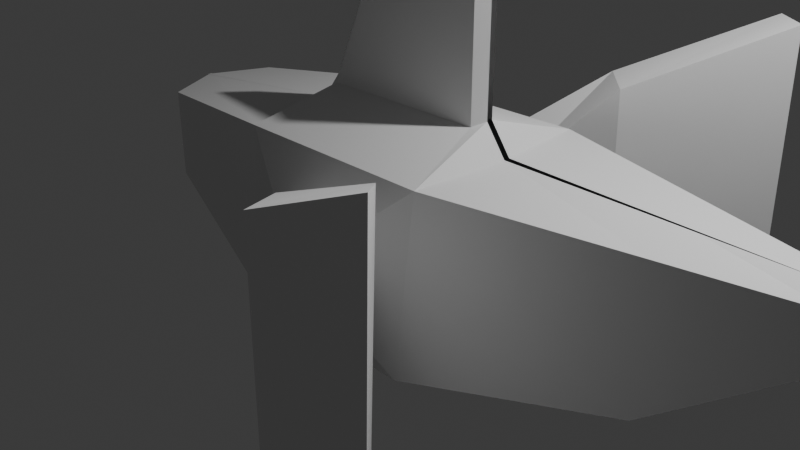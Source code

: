 # Source: poisson.blend  (saved by Blender 4.3.34; exported with 4.5.12 LTS)
import bpy
from mathutils import Matrix  # noqa: F401  (used for matrix-valued properties, if any)

bpy.ops.wm.read_factory_settings(use_empty=True)
scene = bpy.context.scene
scene.name = 'Scene'

# ---- collections
col_collection = bpy.data.collections.new('Collection'); scene.collection.children.link(col_collection)

# ---- world
world_world = bpy.data.worlds.new('World'); scene.world = world_world
world_world.use_nodes = True; world_world.node_tree.nodes.clear()
_N = world_world.node_tree.nodes; _L = world_world.node_tree.links
n0 = _N.new('ShaderNodeOutputWorld'); n0.name = 'World Output'; n0.location = (300, 300)
n1 = _N.new('ShaderNodeBackground'); n1.name = 'Background'; n1.location = (10, 300)
n1.inputs[0].default_value = (0.05088, 0.05088, 0.05088, 1.0)
_L.new(n1.outputs[0], n0.inputs[0])
n0.is_active_output = True
world_world.color = (0.05088, 0.05088, 0.05088)
world_world.sun_shadow_jitter_overblur = 0.0

# ---- cameras
cam_camera = bpy.data.cameras.new('Camera')
cam_camera.clip_end = 100.0
cam_camera.ortho_scale = 7.314

# ---- lights
light_light = bpy.data.lights.new('Light', 'POINT')
light_light.energy = 1000.0
light_light.shadow_soft_size = 0.1

# ---- meshes
me_cube_001 = bpy.data.meshes.new('Cube.001')
me_cube_001.from_pydata([(-1.0, -1.0, -1.0), (-1.0, -1.0, 1.0), (1.0, -1.0, -1.0), (1.275, -1.03, 1.059), (-2.924, -0.6382, -0.2354), (-2.937, -0.6382, 0.7449), (4.643, -0.2502, 0.5141), (4.643, -0.2502, 1.014), (5.917, -0.1601, -1.982), (5.917, -0.1601, 3.511), (-0.7996, -0.1078, 1.274), (1.075, -0.1374, 1.334), (-0.3881, -0.1078, 2.235), (1.075, -0.1374, 2.901), (-1.116, 0.0003668, -1.187), (-1.116, 0.0003668, 1.019), (1.091, 0.0003668, -1.187), (1.394, -0.03233, 1.085), (-3.238, 0.02199, -0.3436), (-3.252, 0.02199, 0.738), (4.589, 0.0003667, 0.5323), (4.589, 0.0003667, 1.084), (5.994, 0.0003668, -2.222), (5.994, 0.0003668, 3.839), (-0.8945, 0.0003668, 1.322), (1.173, -0.03233, 1.388), (-0.4405, 0.0003669, 2.382), (1.173, -0.03233, 3.117), (-0.2508, -1.291, -0.2888), (-0.2508, -1.291, 0.3057), (0.4254, -1.3, 0.3233), (0.3436, -1.291, -0.2888), (0.8919, -2.18, -1.292), (0.8919, -2.18, 1.28), (1.419, -1.59, 1.356), (1.412, -1.672, -1.292), (2.065, -3.3, -1.909), (2.065, -3.3, 1.909), (2.593, -2.711, 2.023), (2.585, -2.793, -1.909), (3.34, -0.5517, 1.032), (3.288, -0.5403, -0.4663), (3.29, 0.0003668, -0.5275), (3.353, -0.01228, 1.085), (-1.783, -0.8532, -0.08529), (-1.783, -0.8532, 0.292), (-2.146, -0.7849, 0.05894), (-2.148, -0.7849, 0.2439)], [], [(43, 40, 7, 21), (3, 1, 29, 30), (14, 16, 2, 0), (15, 1, 10, 24), (1, 5, 47, 45), (14, 0, 4, 18), (7, 6, 8, 9), (40, 41, 6, 7), (22, 23, 9, 8), (21, 7, 9, 23), (10, 11, 13, 12), (1, 3, 11, 10), (27, 26, 12, 13), (24, 10, 12, 26), (11, 25, 27, 13), (3, 17, 25, 11), (6, 20, 22, 8), (41, 42, 20, 6), (1, 15, 19, 5), (4, 5, 19, 18), (30, 29, 33, 34), (2, 3, 30, 31), (1, 0, 28, 29), (0, 2, 31, 28), (32, 35, 39, 36), (31, 30, 34, 35), (28, 31, 35, 32), (29, 28, 32, 33), (39, 38, 37, 36), (33, 32, 36, 37), (34, 33, 37, 38), (35, 34, 38, 39), (2, 16, 42, 41), (3, 2, 41, 40), (17, 3, 40, 43), (44, 45, 47, 46), (4, 0, 44, 46), (5, 4, 46, 47), (0, 1, 45, 44)])
_uv = me_cube_001.uv_layers.new(name='UVMap')
_uv.uv.foreach_set('vector', [0.625, 0.625, 0.625, 0.75, 0.625, 0.75, 0.625, 0.625, 0.625, 0.75, 0.625, 1.0, 0.625, 1.0, 0.625, 0.75, 0.125, 0.625, 0.375, 0.625, 0.375, 0.75, 0.125, 0.75, 0.875, 0.625, 0.875, 0.75, 0.875, 0.75, 0.875, 0.625, 0.875, 0.75, 0.875, 0.75, 0.875, 0.75, 0.875, 0.75, 0.125, 0.625, 0.125, 0.75, 0.125, 0.75, 0.125, 0.625, 0.625, 0.75, 0.375, 0.75, 0.375, 0.75, 0.625, 0.75, 0.625, 0.75, 0.375, 0.75, 0.375, 0.75, 0.625, 0.75, 0.375, 0.625, 0.625, 0.625, 0.625, 0.75, 0.375, 0.75, 0.625, 0.625, 0.625, 0.75, 0.625, 0.75, 0.625, 0.625, 0.625, 1.0, 0.625, 0.75, 0.625, 0.75, 0.625, 1.0, 0.625, 1.0, 0.625, 0.75, 0.625, 0.75, 0.625, 1.0, 0.625, 0.625, 0.875, 0.625, 0.875, 0.75, 0.625, 0.75, 0.875, 0.625, 0.875, 0.75, 0.875, 0.75, 0.875, 0.625, 0.625, 0.75, 0.625, 0.625, 0.625, 0.625, 0.625, 0.75, 0.625, 0.75, 0.625, 0.625, 0.625, 0.625, 0.625, 0.75, 0.375, 0.75, 0.375, 0.625, 0.375, 0.625, 0.375, 0.75, 0.375, 0.75, 0.375, 0.625, 0.375, 0.625, 0.375, 0.75, 0.875, 0.75, 0.875, 0.625, 0.875, 0.625, 0.875, 0.75, 0.375, 0.0, 0.625, 0.0, 0.625, 0.125, 0.375, 0.125, 0.625, 0.75, 0.625, 1.0, 0.625, 1.0, 0.625, 0.75, 0.375, 0.75, 0.625, 0.75, 0.625, 0.75, 0.375, 0.75, 0.625, 1.0, 0.375, 1.0, 0.375, 1.0, 0.625, 1.0, 0.125, 0.75, 0.375, 0.75, 0.375, 0.75, 0.125, 0.75, 0.125, 0.75, 0.375, 0.75, 0.375, 0.75, 0.125, 0.75, 0.375, 0.75, 0.625, 0.75, 0.625, 0.75, 0.375, 0.75, 0.125, 0.75, 0.375, 0.75, 0.375, 0.75, 0.125, 0.75, 0.625, 1.0, 0.375, 1.0, 0.375, 1.0, 0.625, 1.0, 0.375, 0.75, 0.625, 0.75, 0.625, 1.0, 0.375, 1.0, 0.625, 1.0, 0.375, 1.0, 0.375, 1.0, 0.625, 1.0, 0.625, 0.75, 0.625, 1.0, 0.625, 1.0, 0.625, 0.75, 0.375, 0.75, 0.625, 0.75, 0.625, 0.75, 0.375, 0.75, 0.375, 0.75, 0.375, 0.625, 0.375, 0.625, 0.375, 0.75, 0.625, 0.75, 0.375, 0.75, 0.375, 0.75, 0.625, 0.75, 0.625, 0.625, 0.625, 0.75, 0.625, 0.75, 0.625, 0.625, 0.375, 1.0, 0.625, 1.0, 0.625, 1.0, 0.375, 1.0, 0.125, 0.75, 0.125, 0.75, 0.125, 0.75, 0.125, 0.75, 0.625, 0.0, 0.375, 0.0, 0.375, 0.0, 0.625, 0.0, 0.375, 1.0, 0.625, 1.0, 0.625, 1.0, 0.375, 1.0])
me_cube_001.update()

# ---- objects
ob_light = bpy.data.objects.new('Light', light_light)
ob_camera = bpy.data.objects.new('Camera', cam_camera)
ob_cube = bpy.data.objects.new('Cube', me_cube_001)

# ---- transforms, parenting, visibility, modifiers, constraints
ob_light.location = (4.076, 1.005, 5.904)
ob_light.rotation_euler = (0.6503, 0.05522, 1.866)
ob_light.lock_rotations_4d = False
ob_light.empty_display_type = 'ARROWS'
ob_light.color = (0.0, 0.0, 0.0, 0.0)
ob_light.lineart.crease_threshold = 0.0
ob_camera.location = (7.359, -6.926, 4.958)
ob_camera.rotation_euler = (1.109, 0.0, 0.8149)
ob_camera.lock_rotations_4d = False
ob_camera.empty_display_type = 'ARROWS'
ob_camera.color = (0.0, 0.0, 0.0, 0.0)
ob_camera.display_type = 'WIRE'
ob_camera.lineart.crease_threshold = 0.0
ob_cube.location = (0.0, 0.0, 0.0)
_m = ob_cube.modifiers.new('Mirror', 'MIRROR')
_m.use_axis = (False, True, False)

# ---- collection membership
col_collection.objects.link(ob_light)
col_collection.objects.link(ob_camera)
col_collection.objects.link(ob_cube)

# ---- scene / render settings (as saved in the file)
scene.camera = ob_camera
scene.frame_start = 1; scene.frame_end = 250; scene.frame_set(0)
scene.render.engine = 'BLENDER_EEVEE_NEXT'
bpy.context.view_layer.update()
